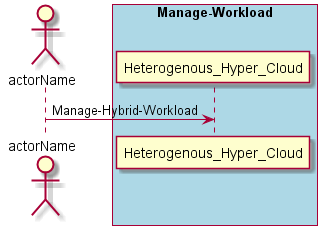

The diagram above was rendered by PlantUML. Its source (embedded in the PNG):
@startuml
Actor "actorName" as A

box "Manage-Workload" #lightblue
participant "Heterogenous_Hyper_Cloud" as S
A -> S : Manage-Hybrid-Workload
end box

@enduml